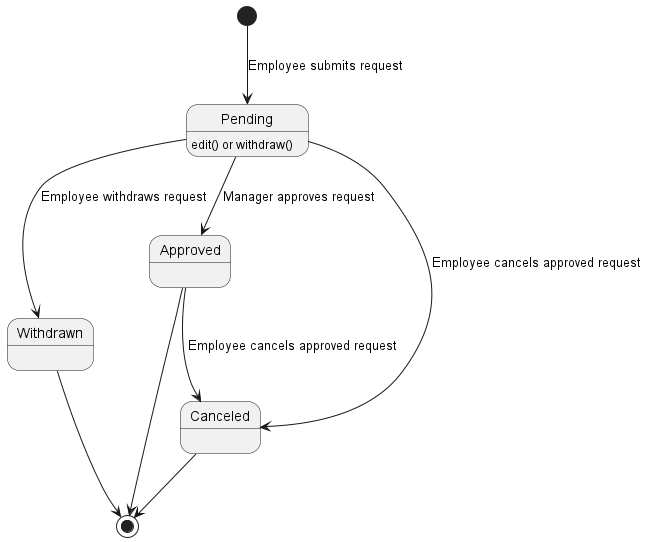

The diagram above was rendered by PlantUML. Its source (embedded in the PNG):
@startuml Vacation Request Statuses
[*] --> Pending : Employee submits request

Pending: edit() or withdraw()

Pending --> Withdrawn : Employee withdraws request
Pending --> Approved : Manager approves request
Pending --> Canceled : Employee cancels approved request

Withdrawn:
Withdrawn --> [*]

Approved: 
Approved --> Canceled : Employee cancels approved request
Approved --> [*]

Canceled: 
Canceled --> [*]

@enduml